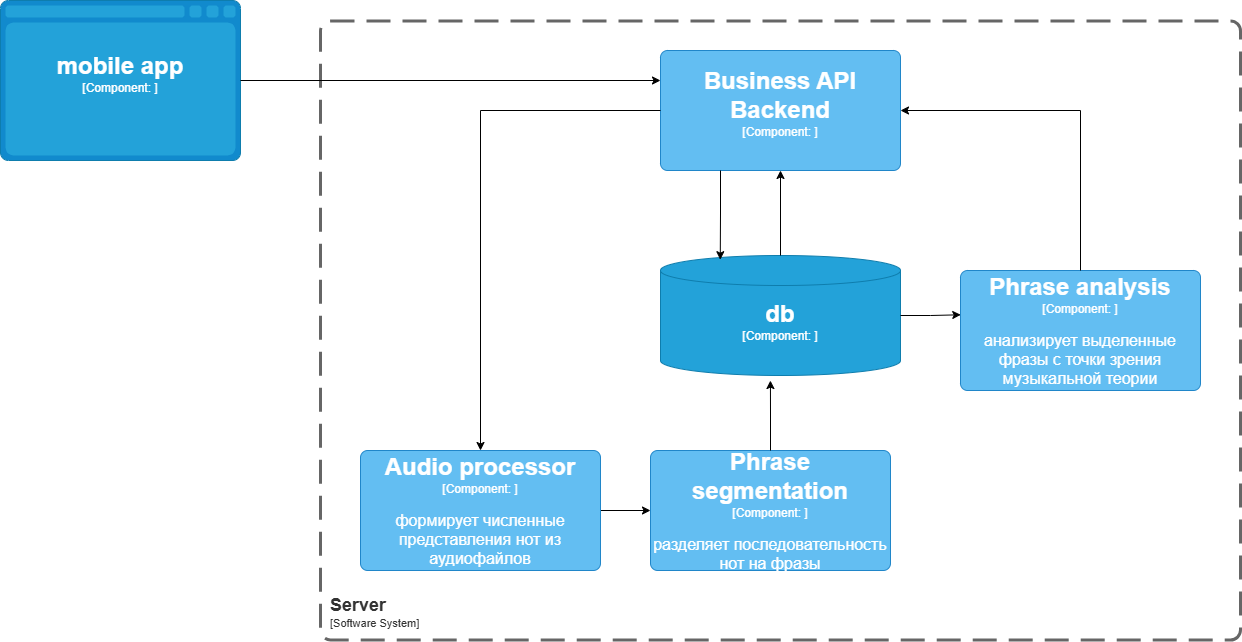

The diagram above was exported from draw.io. Its source (the exported page's mxGraphModel, read from the mxfile embedded in the PNG):
<mxGraphModel dx="2253" dy="743" grid="1" gridSize="10" guides="1" tooltips="1" connect="1" arrows="1" fold="1" page="1" pageScale="1" pageWidth="827" pageHeight="1169" math="0" shadow="0">
  <root>
    <mxCell id="0" />
    <mxCell id="1" parent="0" />
    <object placeholders="1" c4Name="mobile app" c4Type="Сomponent" c4Technology="" c4Description="" label="&lt;font style=&quot;font-size: 24px&quot;&gt;&lt;b&gt;%c4Name%&lt;/b&gt;&lt;/font&gt;&lt;div&gt;[%c4Type%:&amp;nbsp;%c4Technology%]&lt;/div&gt;&lt;br&gt;&lt;div&gt;&lt;font style=&quot;font-size: 11px&quot;&gt;&lt;font color=&quot;#E6E6E6&quot;&gt;%c4Description%&lt;/font&gt;&lt;/div&gt;" id="FGzqAZc2vwvCZA0KOjXo-1">
      <mxCell style="shape=mxgraph.c4.webBrowserContainer2;whiteSpace=wrap;html=1;boundedLbl=1;rounded=0;labelBackgroundColor=none;strokeColor=#118ACD;fillColor=#23A2D9;strokeColor=#118ACD;strokeColor2=#0E7DAD;fontSize=12;fontColor=#ffffff;align=center;metaEdit=1;points=[[0.5,0,0],[1,0.25,0],[1,0.5,0],[1,0.75,0],[0.5,1,0],[0,0.75,0],[0,0.5,0],[0,0.25,0]];resizable=0;" parent="1" vertex="1">
        <mxGeometry x="-140" y="260" width="240" height="160" as="geometry" />
      </mxCell>
    </object>
    <object placeholders="1" c4Name="Business API Backend" c4Type="Component" c4Technology="" c4Description="" label="&lt;font style=&quot;font-size: 24px&quot;&gt;&lt;b&gt;%c4Name%&lt;/b&gt;&lt;/font&gt;&lt;div&gt;[%c4Type%: %c4Technology%]&lt;/div&gt;&lt;br&gt;&lt;div&gt;&lt;font style=&quot;font-size: 11px&quot;&gt;%c4Description%&lt;/font&gt;&lt;/div&gt;" id="FGzqAZc2vwvCZA0KOjXo-2">
      <mxCell style="rounded=1;whiteSpace=wrap;html=1;labelBackgroundColor=none;fillColor=#63BEF2;fontColor=#ffffff;align=center;arcSize=6;strokeColor=#2086C9;metaEdit=1;resizable=0;points=[[0.25,0,0],[0.5,0,0],[0.75,0,0],[1,0.25,0],[1,0.5,0],[1,0.75,0],[0.75,1,0],[0.5,1,0],[0.25,1,0],[0,0.75,0],[0,0.5,0],[0,0.25,0]];" parent="1" vertex="1">
        <mxGeometry x="520" y="310" width="240" height="120" as="geometry" />
      </mxCell>
    </object>
    <mxCell id="FGzqAZc2vwvCZA0KOjXo-3" style="edgeStyle=orthogonalEdgeStyle;rounded=0;orthogonalLoop=1;jettySize=auto;html=1;" parent="1" source="FGzqAZc2vwvCZA0KOjXo-4" target="FGzqAZc2vwvCZA0KOjXo-5" edge="1">
      <mxGeometry relative="1" as="geometry" />
    </mxCell>
    <object placeholders="1" c4Name="Audio processor" c4Type="Component" c4Technology="" c4Description="формирует численные представления нот из аудиофайлов" label="&lt;font style=&quot;font-size: 24px&quot;&gt;&lt;b&gt;%c4Name%&lt;/b&gt;&lt;/font&gt;&lt;div&gt;[%c4Type%: %c4Technology%]&lt;/div&gt;&lt;br&gt;&lt;div&gt;&lt;font style=&quot;font-size: 16px&quot;&gt;%c4Description%&lt;/font&gt;&lt;/div&gt;" id="FGzqAZc2vwvCZA0KOjXo-4">
      <mxCell style="rounded=1;whiteSpace=wrap;html=1;labelBackgroundColor=none;fillColor=#63BEF2;fontColor=#ffffff;align=center;arcSize=6;strokeColor=#2086C9;metaEdit=1;resizable=0;points=[[0.25,0,0],[0.5,0,0],[0.75,0,0],[1,0.25,0],[1,0.5,0],[1,0.75,0],[0.75,1,0],[0.5,1,0],[0.25,1,0],[0,0.75,0],[0,0.5,0],[0,0.25,0]];" parent="1" vertex="1">
        <mxGeometry x="220" y="710" width="240" height="120" as="geometry" />
      </mxCell>
    </object>
    <object placeholders="1" c4Name="Phrase segmentation" c4Type="Component" c4Technology="" c4Description="разделяет последовательность нот на фразы" label="&lt;font style=&quot;font-size: 24px&quot;&gt;&lt;b&gt;%c4Name%&lt;/b&gt;&lt;/font&gt;&lt;div&gt;[%c4Type%: %c4Technology%]&lt;/div&gt;&lt;br&gt;&lt;div&gt;&lt;font style=&quot;font-size: 16px&quot;&gt;%c4Description%&lt;/font&gt;&lt;/div&gt;" id="FGzqAZc2vwvCZA0KOjXo-5">
      <mxCell style="rounded=1;whiteSpace=wrap;html=1;labelBackgroundColor=none;fillColor=#63BEF2;fontColor=#ffffff;align=center;arcSize=6;strokeColor=#2086C9;metaEdit=1;resizable=0;points=[[0.25,0,0],[0.5,0,0],[0.75,0,0],[1,0.25,0],[1,0.5,0],[1,0.75,0],[0.75,1,0],[0.5,1,0],[0.25,1,0],[0,0.75,0],[0,0.5,0],[0,0.25,0]];" parent="1" vertex="1">
        <mxGeometry x="510" y="710" width="240" height="120" as="geometry" />
      </mxCell>
    </object>
    <object placeholders="1" c4Name="Phrase analysis" c4Type="Component" c4Technology="" c4Description="анализирует выделенные фразы с точки зрения музыкальной теории" label="&lt;font style=&quot;font-size: 24px&quot;&gt;&lt;b&gt;%c4Name%&lt;/b&gt;&lt;/font&gt;&lt;div&gt;[%c4Type%: %c4Technology%]&lt;/div&gt;&lt;br&gt;&lt;div&gt;&lt;font style=&quot;font-size: 16px&quot;&gt;%c4Description%&lt;/font&gt;&lt;/div&gt;" id="FGzqAZc2vwvCZA0KOjXo-6">
      <mxCell style="rounded=1;whiteSpace=wrap;html=1;labelBackgroundColor=none;fillColor=#63BEF2;fontColor=#ffffff;align=center;arcSize=6;strokeColor=#2086C9;metaEdit=1;resizable=0;points=[[0.25,0,0],[0.5,0,0],[0.75,0,0],[1,0.25,0],[1,0.5,0],[1,0.75,0],[0.75,1,0],[0.5,1,0],[0.25,1,0],[0,0.75,0],[0,0.5,0],[0,0.25,0]];" parent="1" vertex="1">
        <mxGeometry x="820" y="530" width="240" height="120" as="geometry" />
      </mxCell>
    </object>
    <object placeholders="1" c4Name="db" c4Type="Component" c4Technology="" c4Description="" label="&lt;font style=&quot;font-size: 24px&quot;&gt;&lt;b&gt;%c4Name%&lt;/b&gt;&lt;/font&gt;&lt;div&gt;[%c4Type%:&amp;nbsp;%c4Technology%]&lt;/div&gt;&lt;br&gt;&lt;div&gt;&lt;font style=&quot;font-size: 11px&quot;&gt;&lt;font color=&quot;#E6E6E6&quot;&gt;%c4Description%&lt;/font&gt;&lt;/div&gt;" id="FGzqAZc2vwvCZA0KOjXo-8">
      <mxCell style="shape=cylinder3;size=15;whiteSpace=wrap;html=1;boundedLbl=1;rounded=0;labelBackgroundColor=none;fillColor=#23A2D9;fontSize=12;fontColor=#ffffff;align=center;strokeColor=#0E7DAD;metaEdit=1;points=[[0.5,0,0],[1,0.25,0],[1,0.5,0],[1,0.75,0],[0.5,1,0],[0,0.75,0],[0,0.5,0],[0,0.25,0]];resizable=0;fontFamily=Helvetica;" parent="1" vertex="1">
        <mxGeometry x="520" y="515" width="240" height="120" as="geometry" />
      </mxCell>
    </object>
    <mxCell id="FGzqAZc2vwvCZA0KOjXo-9" style="edgeStyle=orthogonalEdgeStyle;rounded=0;orthogonalLoop=1;jettySize=auto;html=1;exitX=0.25;exitY=1;exitDx=0;exitDy=0;exitPerimeter=0;entryX=0.249;entryY=0.035;entryDx=0;entryDy=0;entryPerimeter=0;" parent="1" source="FGzqAZc2vwvCZA0KOjXo-2" target="FGzqAZc2vwvCZA0KOjXo-8" edge="1">
      <mxGeometry relative="1" as="geometry" />
    </mxCell>
    <mxCell id="FGzqAZc2vwvCZA0KOjXo-10" style="edgeStyle=orthogonalEdgeStyle;rounded=0;orthogonalLoop=1;jettySize=auto;html=1;entryX=0.5;entryY=1;entryDx=0;entryDy=0;entryPerimeter=0;" parent="1" source="FGzqAZc2vwvCZA0KOjXo-8" target="FGzqAZc2vwvCZA0KOjXo-2" edge="1">
      <mxGeometry relative="1" as="geometry" />
    </mxCell>
    <mxCell id="FGzqAZc2vwvCZA0KOjXo-11" style="edgeStyle=orthogonalEdgeStyle;rounded=0;orthogonalLoop=1;jettySize=auto;html=1;entryX=0.001;entryY=0.369;entryDx=0;entryDy=0;entryPerimeter=0;" parent="1" source="FGzqAZc2vwvCZA0KOjXo-8" target="FGzqAZc2vwvCZA0KOjXo-6" edge="1">
      <mxGeometry relative="1" as="geometry" />
    </mxCell>
    <mxCell id="FGzqAZc2vwvCZA0KOjXo-12" style="edgeStyle=orthogonalEdgeStyle;rounded=0;orthogonalLoop=1;jettySize=auto;html=1;entryX=1;entryY=0.5;entryDx=0;entryDy=0;entryPerimeter=0;" parent="1" source="FGzqAZc2vwvCZA0KOjXo-6" target="FGzqAZc2vwvCZA0KOjXo-2" edge="1">
      <mxGeometry relative="1" as="geometry">
        <Array as="points">
          <mxPoint x="940" y="370" />
        </Array>
      </mxGeometry>
    </mxCell>
    <mxCell id="FGzqAZc2vwvCZA0KOjXo-13" style="edgeStyle=orthogonalEdgeStyle;rounded=0;orthogonalLoop=1;jettySize=auto;html=1;entryX=0.458;entryY=1.042;entryDx=0;entryDy=0;entryPerimeter=0;" parent="1" source="FGzqAZc2vwvCZA0KOjXo-5" target="FGzqAZc2vwvCZA0KOjXo-8" edge="1">
      <mxGeometry relative="1" as="geometry" />
    </mxCell>
    <mxCell id="FGzqAZc2vwvCZA0KOjXo-14" style="edgeStyle=orthogonalEdgeStyle;rounded=0;orthogonalLoop=1;jettySize=auto;html=1;entryX=0.5;entryY=0;entryDx=0;entryDy=0;entryPerimeter=0;" parent="1" source="FGzqAZc2vwvCZA0KOjXo-2" target="FGzqAZc2vwvCZA0KOjXo-4" edge="1">
      <mxGeometry relative="1" as="geometry" />
    </mxCell>
    <object placeholders="1" c4Name="Server" c4Type="SystemScopeBoundary" c4Application="Software System" label="&lt;font style=&quot;font-size: 18px&quot;&gt;&lt;b&gt;&lt;div style=&quot;text-align: left&quot;&gt;%c4Name%&lt;/div&gt;&lt;/b&gt;&lt;/font&gt;&lt;div style=&quot;text-align: left&quot;&gt;[%c4Application%]&lt;/div&gt;" id="FGzqAZc2vwvCZA0KOjXo-17">
      <mxCell style="rounded=1;fontSize=11;whiteSpace=wrap;html=1;dashed=1;arcSize=20;fillColor=none;strokeColor=#666666;fontColor=#333333;labelBackgroundColor=none;align=left;verticalAlign=bottom;labelBorderColor=none;spacingTop=0;spacing=10;dashPattern=8 4;metaEdit=1;rotatable=0;perimeter=rectanglePerimeter;noLabel=0;labelPadding=0;allowArrows=0;connectable=0;expand=0;recursiveResize=0;editable=1;pointerEvents=0;absoluteArcSize=1;points=[[0.25,0,0],[0.5,0,0],[0.75,0,0],[1,0.25,0],[1,0.5,0],[1,0.75,0],[0.75,1,0],[0.5,1,0],[0.25,1,0],[0,0.75,0],[0,0.5,0],[0,0.25,0]];strokeWidth=3;" parent="1" vertex="1">
        <mxGeometry x="180" y="280.5" width="920" height="619" as="geometry" />
      </mxCell>
    </object>
    <mxCell id="FGzqAZc2vwvCZA0KOjXo-18" style="edgeStyle=orthogonalEdgeStyle;rounded=0;orthogonalLoop=1;jettySize=auto;html=1;exitX=1;exitY=0.5;exitDx=0;exitDy=0;exitPerimeter=0;entryX=0;entryY=0.25;entryDx=0;entryDy=0;entryPerimeter=0;" parent="1" source="FGzqAZc2vwvCZA0KOjXo-1" target="FGzqAZc2vwvCZA0KOjXo-2" edge="1">
      <mxGeometry relative="1" as="geometry" />
    </mxCell>
  </root>
</mxGraphModel>